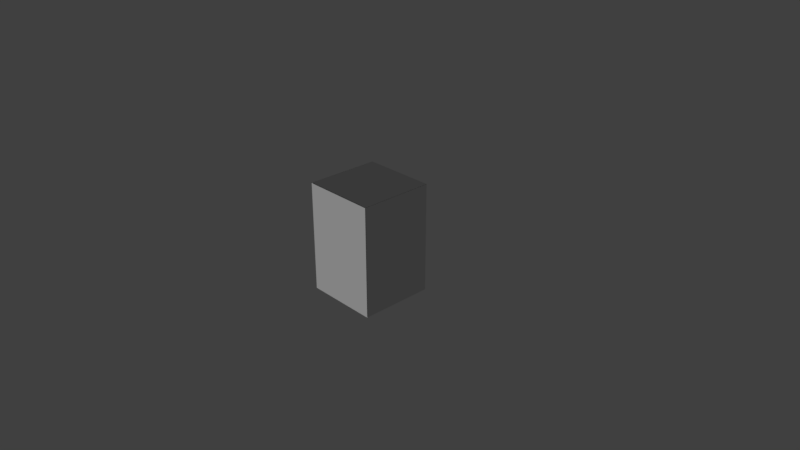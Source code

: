 # Source: b3p5_harder.blend  (saved by Blender 2.78.0; exported with 4.5.12 LTS)
import bpy
from mathutils import Matrix  # noqa: F401  (used for matrix-valued properties, if any)

bpy.ops.wm.read_factory_settings(use_empty=True)
scene = bpy.context.scene
scene.name = 'Scene'

# ---- collections
col_collection_1 = bpy.data.collections.new('Collection 1'); scene.collection.children.link(col_collection_1)

# ---- materials (node trees are filled in below, after node groups)
mat_black = bpy.data.materials.new('black')
mat_black.alpha_threshold = 0.0
mat_black.use_transparent_shadow = False
mat_black.roughness = 0.5
mat_purple = bpy.data.materials.new('purple')
mat_purple.alpha_threshold = 0.0
mat_purple.use_transparent_shadow = False
mat_purple.roughness = 0.5
mat_purple.line_color = (0.0, 0.0, 0.0, 1.0)

# ---- material node trees

# ---- world
world_world = bpy.data.worlds.new('World'); scene.world = world_world
world_world.color = (0.05088, 0.05088, 0.05088)
world_world.use_sun_shadow = False
world_world.sun_shadow_jitter_overblur = 0.0
world_world.cycles.sampling_method = 'MANUAL'

# ---- cameras
cam_camera = bpy.data.cameras.new('Camera')
cam_camera.clip_end = 100.0
cam_camera.lens = 35.0
cam_camera.sensor_width = 32.0
cam_camera.sensor_height = 18.0
cam_camera.ortho_scale = 7.314
cam_camera.dof.focus_distance = 0.0
cam_camera.dof.aperture_fstop = 128.0

# ---- lights
light_lamp = bpy.data.lights.new('Lamp', 'SUN')
light_lamp.transmission_factor = 0.0
light_lamp.cutoff_distance = 30.0
light_lamp.angle = 0.1993
light_lamp.energy = 1.0
light_lamp.shadow_buffer_clip_start = 1.001
light_lamp.shadow_soft_size = 0.1
light_lamp.shadow_cascade_max_distance = 1000.0

# ---- meshes
me_cube_001 = bpy.data.meshes.new('Cube.001')
me_cube_001.from_pydata([(-0.006532, 5.67, -1.0), (-0.006532, 6.17, 0.5), (-0.006532, 6.17, -1.0), (-0.006532, 5.67, 0.5)], [], [(1, 2, 0, 3)])
me_cube_001.materials.append(mat_black)
me_cube_001.use_remesh_preserve_volume = False
me_cube_001.use_remesh_preserve_attributes = False
me_cube_001.use_mirror_vertex_groups = False
me_cube_001.update()
me_cube_000 = bpy.data.meshes.new('Cube.000')
me_cube_000.from_pydata([(1.0, 5.666, -1.0), (1.0, 5.666, 0.5), (1.192e-07, 5.666, -1.0), (1.192e-07, 5.666, 0.5)], [], [(1, 3, 2, 0)])
me_cube_000.materials.append(mat_black)
me_cube_000.use_remesh_preserve_volume = False
me_cube_000.use_remesh_preserve_attributes = False
me_cube_000.use_mirror_vertex_groups = False
me_cube_000.update()
me_cube_038 = bpy.data.meshes.new('Cube.038')
me_cube_038.from_pydata([(1.0, 5.67, 0.002414), (1.0, 6.17, 0.002414), (2.384e-07, 6.17, 0.002414), (1.192e-07, 5.67, 0.002414)], [], [(0, 1, 2, 3)])
me_cube_038.materials.append(mat_black)
me_cube_038.use_remesh_preserve_volume = False
me_cube_038.use_remesh_preserve_attributes = False
me_cube_038.use_mirror_vertex_groups = False
me_cube_038.update()
me_cube_006 = bpy.data.meshes.new('Cube.006')
me_cube_006.from_pydata([(1.0, 6.17, -1.0), (1.0, 5.67, -1.0), (1.0, 5.67, 0.5), (1.192e-07, 5.67, -1.0), (1.0, 6.17, 0.5), (2.384e-07, 6.17, 0.5), (1.788e-07, 6.17, -1.0), (1.192e-07, 5.67, 0.5)], [], [(5, 6, 3, 7), (2, 4, 5, 7), (2, 7, 3, 1), (0, 4, 2, 1), (0, 1, 3, 6), (0, 6, 5, 4)])
me_cube_006.materials.append(mat_purple)
me_cube_006.use_remesh_preserve_volume = False
me_cube_006.use_remesh_preserve_attributes = False
me_cube_006.use_mirror_vertex_groups = False
me_cube_006.update()

# ---- objects
ob_b3p5_b3p4_a3 = bpy.data.objects.new('b3p5_b3p4_a3', me_cube_001)
ob_b3p5_b3p4_a2 = bpy.data.objects.new('b3p5_b3p4_a2', me_cube_000)
ob_b3p5_b3p4_a1 = bpy.data.objects.new('b3p5_b3p4_a1', me_cube_038)
ob_b3p5 = bpy.data.objects.new('b3p5', me_cube_006)
ob_lamp = bpy.data.objects.new('Lamp', light_lamp)
ob_camera = bpy.data.objects.new('Camera', cam_camera)

# ---- transforms, parenting, visibility, modifiers, constraints
ob_b3p5_b3p4_a3.location = (-0.4865, -11.83, 0.4865)
ob_b3p5_b3p4_a3.scale = (1.0, 2.0, 1.0)
ob_b3p5_b3p4_a3.lock_rotations_4d = False
ob_b3p5_b3p4_a3.empty_display_type = 'ARROWS'
ob_b3p5_b3p4_a3.lineart.crease_threshold = 0.0
ob_b3p5_b3p4_a2.location = (-0.4865, -11.83, 0.4865)
ob_b3p5_b3p4_a2.scale = (1.0, 2.0, 1.0)
ob_b3p5_b3p4_a2.lock_rotations_4d = False
ob_b3p5_b3p4_a2.empty_display_type = 'ARROWS'
ob_b3p5_b3p4_a2.lineart.crease_threshold = 0.0
ob_b3p5_b3p4_a1.location = (-0.4865, -11.83, 0.9868)
ob_b3p5_b3p4_a1.scale = (1.0, 2.0, 1.0)
ob_b3p5_b3p4_a1.lock_rotations_4d = False
ob_b3p5_b3p4_a1.empty_display_type = 'ARROWS'
ob_b3p5_b3p4_a1.lineart.crease_threshold = 0.0
ob_b3p5.location = (-0.4865, -11.83, 0.4865)
ob_b3p5.scale = (1.0, 2.0, 1.0)
ob_b3p5.lock_rotations_4d = False
ob_b3p5.empty_display_type = 'ARROWS'
ob_b3p5.lineart.crease_threshold = 0.0
ob_lamp.location = (-4.13, -3.956, -4.393)
ob_lamp.rotation_euler = (-1.99, 0.3641, 2.321)
ob_lamp.lock_rotations_4d = False
ob_lamp.empty_display_type = 'ARROWS'
ob_lamp.color = (0.0, 0.0, 0.0, 0.0)
ob_lamp.hide_viewport = True
ob_lamp.hide_select = True
ob_lamp.lineart.crease_threshold = 0.0
ob_camera.location = (7.481, -6.508, 5.344)
ob_camera.rotation_euler = (1.109, 0.0, 0.8149)
ob_camera.lock_rotations_4d = False
ob_camera.empty_display_type = 'ARROWS'
ob_camera.color = (0.0, 0.0, 0.0, 0.0)
ob_camera.hide_viewport = True
ob_camera.hide_select = True
ob_camera.display_type = 'WIRE'
ob_camera.lineart.crease_threshold = 0.0

# ---- collection membership
col_collection_1.objects.link(ob_b3p5_b3p4_a3)
col_collection_1.objects.link(ob_b3p5_b3p4_a2)
col_collection_1.objects.link(ob_b3p5_b3p4_a1)
col_collection_1.objects.link(ob_b3p5)
col_collection_1.objects.link(ob_lamp)
col_collection_1.objects.link(ob_camera)

# ---- scene / render settings (as saved in the file)
scene.camera = ob_camera
scene.frame_start = 1; scene.frame_end = 250; scene.frame_set(1)
scene.render.engine = 'BLENDER_EEVEE_NEXT'
scene.render.resolution_percentage = 50
scene.render.dither_intensity = 0.0
scene.cycles.use_denoising = False
scene.cycles.samples = 128
scene.cycles.sampling_pattern = 'TABULATED_SOBOL'
scene.cycles.light_sampling_threshold = 0.0
scene.cycles.use_adaptive_sampling = False
scene.cycles.use_light_tree = False
scene.cycles.blur_glossy = 0.0
scene.cycles.sample_clamp_indirect = 0.0
scene.view_settings.view_transform = 'Standard'
bpy.context.view_layer.update()
